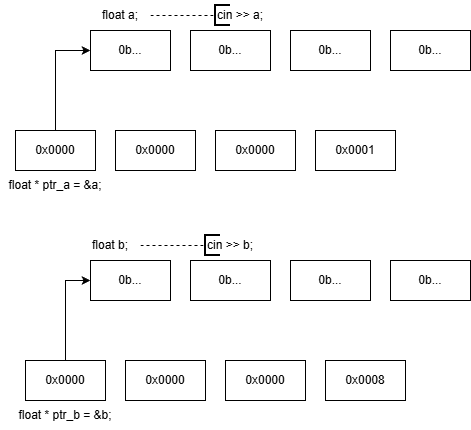

The diagram above was exported from draw.io. Its source (the exported page's mxGraphModel, read from the mxfile embedded in the PNG):
<mxGraphModel dx="1213" dy="643" grid="1" gridSize="10" guides="1" tooltips="1" connect="1" arrows="1" fold="1" page="1" pageScale="1" pageWidth="827" pageHeight="1169" background="#ffffff" math="0" shadow="0">
  <root>
    <mxCell id="0" />
    <mxCell id="1" parent="0" />
    <mxCell id="ryaI627bNerQM5SiaXLR-1" parent="1" style="rounded=0;whiteSpace=wrap;html=1;" value="0b..." vertex="1">
      <mxGeometry height="40" width="80" x="240" y="40" as="geometry" />
    </mxCell>
    <mxCell id="ryaI627bNerQM5SiaXLR-2" parent="1" style="rounded=0;whiteSpace=wrap;html=1;" value="0b..." vertex="1">
      <mxGeometry height="40" width="80" x="340" y="40" as="geometry" />
    </mxCell>
    <mxCell id="ryaI627bNerQM5SiaXLR-3" parent="1" style="rounded=0;whiteSpace=wrap;html=1;" value="0b..." vertex="1">
      <mxGeometry height="40" width="80" x="440" y="40" as="geometry" />
    </mxCell>
    <mxCell id="ryaI627bNerQM5SiaXLR-4" parent="1" style="rounded=0;whiteSpace=wrap;html=1;" value="0b..." vertex="1">
      <mxGeometry height="40" width="80" x="540" y="40" as="geometry" />
    </mxCell>
    <mxCell id="ryaI627bNerQM5SiaXLR-6" parent="1" style="text;html=1;whiteSpace=wrap;strokeColor=none;fillColor=none;align=center;verticalAlign=middle;rounded=0;" value="float a;" vertex="1">
      <mxGeometry height="30" width="60" x="240" y="10" as="geometry" />
    </mxCell>
    <mxCell id="ryaI627bNerQM5SiaXLR-17" edge="1" parent="1" source="ryaI627bNerQM5SiaXLR-12" style="edgeStyle=orthogonalEdgeStyle;rounded=0;orthogonalLoop=1;jettySize=auto;html=1;exitX=0.5;exitY=0;exitDx=0;exitDy=0;entryX=0;entryY=0.5;entryDx=0;entryDy=0;" target="ryaI627bNerQM5SiaXLR-1">
      <mxGeometry relative="1" as="geometry" />
    </mxCell>
    <mxCell id="ryaI627bNerQM5SiaXLR-12" parent="1" style="rounded=0;whiteSpace=wrap;html=1;" value="0x0000" vertex="1">
      <mxGeometry height="40" width="80" x="165" y="140" as="geometry" />
    </mxCell>
    <mxCell id="ryaI627bNerQM5SiaXLR-13" parent="1" style="rounded=0;whiteSpace=wrap;html=1;" value="0x0000" vertex="1">
      <mxGeometry height="40" width="80" x="265" y="140" as="geometry" />
    </mxCell>
    <mxCell id="ryaI627bNerQM5SiaXLR-14" parent="1" style="rounded=0;whiteSpace=wrap;html=1;" value="0x0000" vertex="1">
      <mxGeometry height="40" width="80" x="365" y="140" as="geometry" />
    </mxCell>
    <mxCell id="ryaI627bNerQM5SiaXLR-15" parent="1" style="rounded=0;whiteSpace=wrap;html=1;" value="0x0001" vertex="1">
      <mxGeometry height="40" width="80" x="465" y="140" as="geometry" />
    </mxCell>
    <mxCell id="ryaI627bNerQM5SiaXLR-16" parent="1" style="text;html=1;whiteSpace=wrap;strokeColor=none;fillColor=none;align=center;verticalAlign=middle;rounded=0;" value="float * ptr_a = &amp;amp;a;" vertex="1">
      <mxGeometry height="30" width="110" x="150" y="180" as="geometry" />
    </mxCell>
    <mxCell id="ryaI627bNerQM5SiaXLR-24" parent="1" style="text;html=1;whiteSpace=wrap;strokeColor=none;fillColor=none;align=center;verticalAlign=middle;rounded=0;" value="float b;" vertex="1">
      <mxGeometry height="30" width="60" x="230" y="240" as="geometry" />
    </mxCell>
    <mxCell id="ryaI627bNerQM5SiaXLR-25" parent="1" style="rounded=0;whiteSpace=wrap;html=1;" value="0b..." vertex="1">
      <mxGeometry height="40" width="80" x="240" y="270" as="geometry" />
    </mxCell>
    <mxCell id="ryaI627bNerQM5SiaXLR-26" parent="1" style="rounded=0;whiteSpace=wrap;html=1;" value="0b..." vertex="1">
      <mxGeometry height="40" width="80" x="340" y="270" as="geometry" />
    </mxCell>
    <mxCell id="ryaI627bNerQM5SiaXLR-27" parent="1" style="rounded=0;whiteSpace=wrap;html=1;" value="0b..." vertex="1">
      <mxGeometry height="40" width="80" x="440" y="270" as="geometry" />
    </mxCell>
    <mxCell id="ryaI627bNerQM5SiaXLR-28" parent="1" style="rounded=0;whiteSpace=wrap;html=1;" value="0b..." vertex="1">
      <mxGeometry height="40" width="80" x="540" y="270" as="geometry" />
    </mxCell>
    <mxCell id="ryaI627bNerQM5SiaXLR-29" edge="1" parent="1" source="ryaI627bNerQM5SiaXLR-30" style="edgeStyle=orthogonalEdgeStyle;rounded=0;orthogonalLoop=1;jettySize=auto;html=1;exitX=0.5;exitY=0;exitDx=0;exitDy=0;entryX=0;entryY=0.5;entryDx=0;entryDy=0;" target="ryaI627bNerQM5SiaXLR-25">
      <mxGeometry relative="1" as="geometry" />
    </mxCell>
    <mxCell id="ryaI627bNerQM5SiaXLR-30" parent="1" style="rounded=0;whiteSpace=wrap;html=1;" value="0x0000" vertex="1">
      <mxGeometry height="40" width="80" x="175" y="370" as="geometry" />
    </mxCell>
    <mxCell id="ryaI627bNerQM5SiaXLR-31" parent="1" style="rounded=0;whiteSpace=wrap;html=1;" value="0x0000" vertex="1">
      <mxGeometry height="40" width="80" x="275" y="370" as="geometry" />
    </mxCell>
    <mxCell id="ryaI627bNerQM5SiaXLR-32" parent="1" style="rounded=0;whiteSpace=wrap;html=1;" value="0x0000" vertex="1">
      <mxGeometry height="40" width="80" x="375" y="370" as="geometry" />
    </mxCell>
    <mxCell id="ryaI627bNerQM5SiaXLR-33" parent="1" style="rounded=0;whiteSpace=wrap;html=1;" value="0x0008" vertex="1">
      <mxGeometry height="40" width="80" x="475" y="370" as="geometry" />
    </mxCell>
    <mxCell id="ryaI627bNerQM5SiaXLR-34" parent="1" style="text;html=1;whiteSpace=wrap;strokeColor=none;fillColor=none;align=center;verticalAlign=middle;rounded=0;" value="float * ptr_b = &amp;amp;b;" vertex="1">
      <mxGeometry height="30" width="110" x="160" y="410" as="geometry" />
    </mxCell>
    <mxCell id="JeijpJEYqbVbdHVBhrPa-1" edge="1" parent="1" source="ryaI627bNerQM5SiaXLR-6" style="endArrow=none;dashed=1;html=1;rounded=0;exitX=1;exitY=0.5;exitDx=0;exitDy=0;" target="JeijpJEYqbVbdHVBhrPa-2" value="">
      <mxGeometry height="50" relative="1" width="50" as="geometry">
        <mxPoint x="330" y="140" as="sourcePoint" />
        <mxPoint x="390" y="25" as="targetPoint" />
      </mxGeometry>
    </mxCell>
    <mxCell id="JeijpJEYqbVbdHVBhrPa-2" parent="1" style="strokeWidth=2;html=1;shape=mxgraph.flowchart.annotation_1;align=left;pointerEvents=1;" value="cin &amp;gt;&amp;gt; a;" vertex="1">
      <mxGeometry height="20" width="15" x="365" y="15" as="geometry" />
    </mxCell>
    <mxCell id="JeijpJEYqbVbdHVBhrPa-7" edge="1" parent="1" style="endArrow=none;dashed=1;html=1;rounded=0;exitX=1;exitY=0.5;exitDx=0;exitDy=0;" target="JeijpJEYqbVbdHVBhrPa-8" value="">
      <mxGeometry height="50" relative="1" width="50" as="geometry">
        <mxPoint x="290" y="255" as="sourcePoint" />
        <mxPoint x="380" y="255" as="targetPoint" />
      </mxGeometry>
    </mxCell>
    <mxCell id="JeijpJEYqbVbdHVBhrPa-8" parent="1" style="strokeWidth=2;html=1;shape=mxgraph.flowchart.annotation_1;align=left;pointerEvents=1;" value="cin &amp;gt;&amp;gt; b;" vertex="1">
      <mxGeometry height="20" width="15" x="355" y="245" as="geometry" />
    </mxCell>
  </root>
</mxGraphModel>